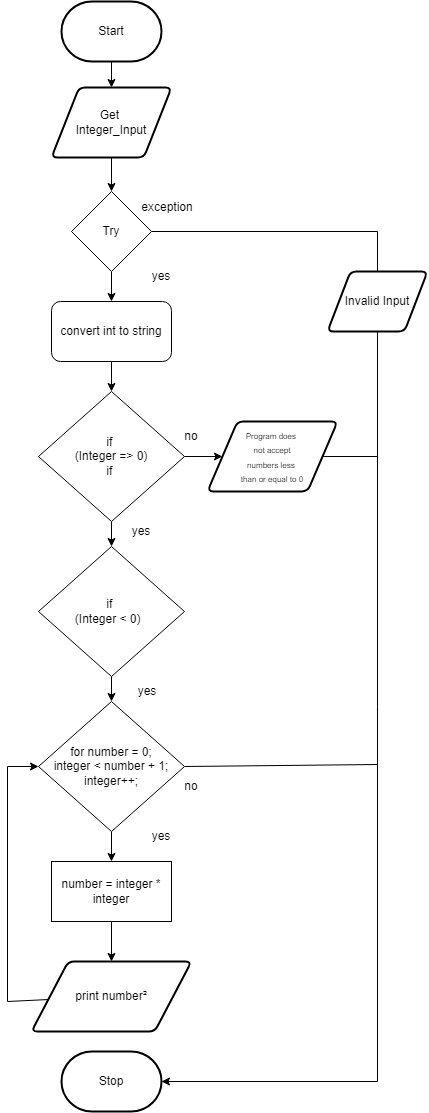

The diagram above was exported from draw.io. Its source (the exported page's mxGraphModel, read from the mxfile embedded in the PNG):
<mxGraphModel dx="1193" dy="2001" grid="1" gridSize="10" guides="1" tooltips="1" connect="1" arrows="1" fold="1" page="1" pageScale="1" pageWidth="827" pageHeight="1169" math="0" shadow="0">
  <root>
    <mxCell id="0" />
    <mxCell id="1" parent="0" />
    <mxCell id="28" value="" style="edgeStyle=none;rounded=0;html=1;" parent="1" source="3" target="19" edge="1">
      <mxGeometry relative="1" as="geometry" />
    </mxCell>
    <mxCell id="3" value="Start" style="strokeWidth=2;html=1;shape=mxgraph.flowchart.terminator;whiteSpace=wrap;" parent="1" vertex="1">
      <mxGeometry x="364" y="-790" width="100" height="60" as="geometry" />
    </mxCell>
    <mxCell id="10" value="Stop" style="strokeWidth=2;html=1;shape=mxgraph.flowchart.terminator;whiteSpace=wrap;rounded=1;" parent="1" vertex="1">
      <mxGeometry x="364" y="260" width="100" height="60" as="geometry" />
    </mxCell>
    <mxCell id="17" style="edgeStyle=none;html=1;entryX=0.5;entryY=0;entryDx=0;entryDy=0;rounded=0;" parent="1" source="11" target="12" edge="1">
      <mxGeometry relative="1" as="geometry">
        <Array as="points">
          <mxPoint x="680" y="-560" />
          <mxPoint x="680" y="-500" />
          <mxPoint x="680" y="-440" />
          <mxPoint x="680" y="-250" />
        </Array>
      </mxGeometry>
    </mxCell>
    <mxCell id="83" value="" style="edgeStyle=none;html=1;" parent="1" source="11" target="81" edge="1">
      <mxGeometry relative="1" as="geometry" />
    </mxCell>
    <mxCell id="11" value="Try" style="rhombus;whiteSpace=wrap;html=1;" parent="1" vertex="1">
      <mxGeometry x="374" y="-600" width="80" height="80" as="geometry" />
    </mxCell>
    <mxCell id="39" style="edgeStyle=none;rounded=0;html=1;entryX=1;entryY=0.5;entryDx=0;entryDy=0;entryPerimeter=0;" parent="1" source="12" target="10" edge="1">
      <mxGeometry relative="1" as="geometry">
        <Array as="points">
          <mxPoint x="680" y="290" />
        </Array>
      </mxGeometry>
    </mxCell>
    <mxCell id="12" value="Invalid Input" style="shape=parallelogram;html=1;strokeWidth=2;perimeter=parallelogramPerimeter;whiteSpace=wrap;rounded=1;arcSize=12;size=0.23;" parent="1" vertex="1">
      <mxGeometry x="630" y="-520" width="100" height="60" as="geometry" />
    </mxCell>
    <mxCell id="80" value="" style="edgeStyle=none;html=1;" parent="1" source="19" target="11" edge="1">
      <mxGeometry relative="1" as="geometry" />
    </mxCell>
    <mxCell id="19" value="Get &lt;br&gt;Integer_Input" style="shape=parallelogram;html=1;strokeWidth=2;perimeter=parallelogramPerimeter;whiteSpace=wrap;rounded=1;arcSize=12;size=0.23;" parent="1" vertex="1">
      <mxGeometry x="354" y="-704" width="120" height="70" as="geometry" />
    </mxCell>
    <mxCell id="90" value="" style="edgeStyle=none;html=1;" parent="1" source="51" target="89" edge="1">
      <mxGeometry relative="1" as="geometry" />
    </mxCell>
    <mxCell id="117" style="edgeStyle=none;html=1;entryX=0;entryY=0.5;entryDx=0;entryDy=0;" parent="1" source="51" target="91" edge="1">
      <mxGeometry relative="1" as="geometry" />
    </mxCell>
    <mxCell id="51" value="if&amp;nbsp;&lt;br&gt;(Integer =&amp;gt; 0)&lt;br&gt;if&amp;nbsp;" style="rhombus;whiteSpace=wrap;html=1;" parent="1" vertex="1">
      <mxGeometry x="341" y="-400" width="146" height="130" as="geometry" />
    </mxCell>
    <mxCell id="99" value="" style="edgeStyle=none;rounded=0;html=1;endArrow=classic;endFill=1;" parent="1" source="56" target="69" edge="1">
      <mxGeometry relative="1" as="geometry" />
    </mxCell>
    <mxCell id="103" style="edgeStyle=none;rounded=0;html=1;endArrow=none;endFill=0;exitX=1;exitY=0.5;exitDx=0;exitDy=0;" parent="1" source="56" edge="1">
      <mxGeometry relative="1" as="geometry">
        <mxPoint x="680" y="-27" as="targetPoint" />
        <mxPoint x="485" y="-28" as="sourcePoint" />
      </mxGeometry>
    </mxCell>
    <mxCell id="56" value="for number = 0;&lt;br&gt;integer &amp;lt; number + 1;&lt;br&gt;integer++;" style="rhombus;whiteSpace=wrap;html=1;" parent="1" vertex="1">
      <mxGeometry x="341" y="-90" width="146" height="130" as="geometry" />
    </mxCell>
    <mxCell id="102" style="edgeStyle=none;rounded=0;html=1;entryX=0;entryY=0.5;entryDx=0;entryDy=0;endArrow=classic;endFill=1;" parent="1" source="68" target="56" edge="1">
      <mxGeometry relative="1" as="geometry">
        <Array as="points">
          <mxPoint x="310" y="210" />
          <mxPoint x="310" y="-25" />
        </Array>
      </mxGeometry>
    </mxCell>
    <mxCell id="68" value="print number²" style="shape=parallelogram;html=1;strokeWidth=2;perimeter=parallelogramPerimeter;whiteSpace=wrap;rounded=1;arcSize=12;size=0.23;" parent="1" vertex="1">
      <mxGeometry x="334" y="170" width="160" height="70" as="geometry" />
    </mxCell>
    <mxCell id="101" value="" style="edgeStyle=none;rounded=0;html=1;endArrow=classic;endFill=1;" parent="1" source="69" target="68" edge="1">
      <mxGeometry relative="1" as="geometry" />
    </mxCell>
    <mxCell id="69" value="number = integer * integer" style="rounded=0;whiteSpace=wrap;html=1;" parent="1" vertex="1">
      <mxGeometry x="354" y="70" width="120" height="60" as="geometry" />
    </mxCell>
    <mxCell id="86" style="edgeStyle=none;html=1;entryX=0.5;entryY=0;entryDx=0;entryDy=0;" parent="1" source="81" target="51" edge="1">
      <mxGeometry relative="1" as="geometry" />
    </mxCell>
    <mxCell id="81" value="convert int to string" style="rounded=1;whiteSpace=wrap;html=1;" parent="1" vertex="1">
      <mxGeometry x="354" y="-490" width="120" height="60" as="geometry" />
    </mxCell>
    <mxCell id="115" value="" style="edgeStyle=none;html=1;" parent="1" source="89" target="56" edge="1">
      <mxGeometry relative="1" as="geometry" />
    </mxCell>
    <mxCell id="89" value="if&amp;nbsp;&lt;br&gt;(Integer &amp;lt; 0)&amp;nbsp;&amp;nbsp;" style="rhombus;whiteSpace=wrap;html=1;" parent="1" vertex="1">
      <mxGeometry x="341" y="-245" width="146" height="130" as="geometry" />
    </mxCell>
    <mxCell id="97" style="edgeStyle=none;rounded=0;html=1;endArrow=none;endFill=0;" parent="1" source="91" edge="1">
      <mxGeometry relative="1" as="geometry">
        <mxPoint x="680" y="-335" as="targetPoint" />
      </mxGeometry>
    </mxCell>
    <mxCell id="91" value="&lt;font style=&quot;font-size: 8px&quot;&gt;Program does&amp;nbsp;&lt;br&gt;not accept&lt;br&gt;numbers less &lt;br&gt;than or equal to 0&lt;/font&gt;" style="shape=parallelogram;html=1;strokeWidth=2;perimeter=parallelogramPerimeter;whiteSpace=wrap;rounded=1;arcSize=12;size=0.23;" parent="1" vertex="1">
      <mxGeometry x="510" y="-370" width="130" height="70" as="geometry" />
    </mxCell>
    <mxCell id="104" value="&lt;font style=&quot;font-size: 12px&quot;&gt;exception&lt;/font&gt;" style="text;html=1;strokeColor=none;fillColor=none;align=center;verticalAlign=middle;whiteSpace=wrap;rounded=0;fontSize=8;" parent="1" vertex="1">
      <mxGeometry x="440" y="-599" width="60" height="30" as="geometry" />
    </mxCell>
    <mxCell id="106" value="&lt;font style=&quot;font-size: 12px&quot;&gt;yes&lt;/font&gt;" style="text;html=1;strokeColor=none;fillColor=none;align=center;verticalAlign=middle;whiteSpace=wrap;rounded=0;fontSize=8;" parent="1" vertex="1">
      <mxGeometry x="434" y="-530" width="60" height="30" as="geometry" />
    </mxCell>
    <mxCell id="108" value="&lt;font style=&quot;font-size: 12px&quot;&gt;yes&lt;/font&gt;" style="text;html=1;strokeColor=none;fillColor=none;align=center;verticalAlign=middle;whiteSpace=wrap;rounded=0;fontSize=8;" parent="1" vertex="1">
      <mxGeometry x="414" y="-275" width="60" height="30" as="geometry" />
    </mxCell>
    <mxCell id="109" value="&lt;font style=&quot;font-size: 12px&quot;&gt;yes&lt;/font&gt;" style="text;html=1;strokeColor=none;fillColor=none;align=center;verticalAlign=middle;whiteSpace=wrap;rounded=0;fontSize=8;" parent="1" vertex="1">
      <mxGeometry x="434" y="30" width="60" height="30" as="geometry" />
    </mxCell>
    <mxCell id="110" value="&lt;font style=&quot;font-size: 12px&quot;&gt;no&lt;/font&gt;" style="text;html=1;strokeColor=none;fillColor=none;align=center;verticalAlign=middle;whiteSpace=wrap;rounded=0;fontSize=8;" parent="1" vertex="1">
      <mxGeometry x="464" y="-370" width="60" height="30" as="geometry" />
    </mxCell>
    <mxCell id="112" value="&lt;font style=&quot;font-size: 12px&quot;&gt;no&lt;/font&gt;" style="text;html=1;strokeColor=none;fillColor=none;align=center;verticalAlign=middle;whiteSpace=wrap;rounded=0;fontSize=8;" parent="1" vertex="1">
      <mxGeometry x="464" y="-20" width="60" height="30" as="geometry" />
    </mxCell>
    <mxCell id="113" value="&lt;font style=&quot;font-size: 12px&quot;&gt;yes&lt;/font&gt;" style="text;html=1;strokeColor=none;fillColor=none;align=center;verticalAlign=middle;whiteSpace=wrap;rounded=0;fontSize=8;" parent="1" vertex="1">
      <mxGeometry x="420" y="-115" width="60" height="30" as="geometry" />
    </mxCell>
  </root>
</mxGraphModel>